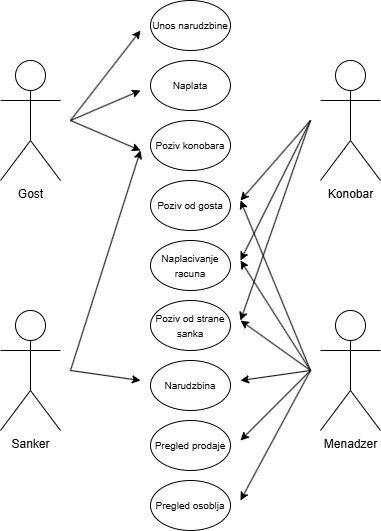

The diagram above was exported from draw.io. Its source (the exported page's mxGraphModel, read from the mxfile embedded in the PNG):
<mxGraphModel dx="1154" dy="538" grid="1" gridSize="10" guides="1" tooltips="1" connect="1" arrows="1" fold="1" page="1" pageScale="1" pageWidth="850" pageHeight="1100" math="0" shadow="0">
  <root>
    <mxCell id="0" />
    <mxCell id="1" parent="0" />
    <mxCell id="-PUMTnez7SyP2AGvpA-w-1" value="Gost" style="shape=umlActor;verticalLabelPosition=bottom;verticalAlign=top;html=1;outlineConnect=0;" vertex="1" parent="1">
      <mxGeometry x="210" y="460" width="60" height="120" as="geometry" />
    </mxCell>
    <mxCell id="-PUMTnez7SyP2AGvpA-w-2" value="&lt;font style=&quot;font-size: 10px;&quot;&gt;Unos narudzbine&lt;/font&gt;" style="ellipse;whiteSpace=wrap;html=1;" vertex="1" parent="1">
      <mxGeometry x="360" y="400" width="80" height="50" as="geometry" />
    </mxCell>
    <mxCell id="-PUMTnez7SyP2AGvpA-w-3" value="&lt;font style=&quot;font-size: 10px;&quot;&gt;Naplacivanje racuna&lt;/font&gt;" style="ellipse;whiteSpace=wrap;html=1;" vertex="1" parent="1">
      <mxGeometry x="360" y="640" width="80" height="50" as="geometry" />
    </mxCell>
    <mxCell id="-PUMTnez7SyP2AGvpA-w-4" value="&lt;font style=&quot;font-size: 10px;&quot;&gt;Poziv od gosta&lt;/font&gt;" style="ellipse;whiteSpace=wrap;html=1;" vertex="1" parent="1">
      <mxGeometry x="360" y="580" width="80" height="50" as="geometry" />
    </mxCell>
    <mxCell id="-PUMTnez7SyP2AGvpA-w-5" value="&lt;font style=&quot;font-size: 10px;&quot;&gt;Naplata&lt;/font&gt;" style="ellipse;whiteSpace=wrap;html=1;" vertex="1" parent="1">
      <mxGeometry x="360" y="460" width="80" height="50" as="geometry" />
    </mxCell>
    <mxCell id="-PUMTnez7SyP2AGvpA-w-6" value="&lt;font style=&quot;font-size: 10px;&quot;&gt;Poziv konobara&lt;/font&gt;" style="ellipse;whiteSpace=wrap;html=1;" vertex="1" parent="1">
      <mxGeometry x="360" y="520" width="80" height="50" as="geometry" />
    </mxCell>
    <mxCell id="-PUMTnez7SyP2AGvpA-w-7" value="&lt;font style=&quot;font-size: 10px;&quot;&gt;Poziv od strane sanka&lt;/font&gt;" style="ellipse;whiteSpace=wrap;html=1;" vertex="1" parent="1">
      <mxGeometry x="360" y="700" width="80" height="50" as="geometry" />
    </mxCell>
    <mxCell id="-PUMTnez7SyP2AGvpA-w-8" value="&lt;font style=&quot;font-size: 10px;&quot;&gt;Narudzbina&lt;/font&gt;" style="ellipse;whiteSpace=wrap;html=1;" vertex="1" parent="1">
      <mxGeometry x="360" y="760" width="80" height="50" as="geometry" />
    </mxCell>
    <mxCell id="-PUMTnez7SyP2AGvpA-w-9" value="&lt;font style=&quot;font-size: 10px;&quot;&gt;Pregled prodaje&lt;/font&gt;" style="ellipse;whiteSpace=wrap;html=1;" vertex="1" parent="1">
      <mxGeometry x="360" y="820" width="80" height="50" as="geometry" />
    </mxCell>
    <mxCell id="-PUMTnez7SyP2AGvpA-w-10" value="&lt;font style=&quot;font-size: 10px;&quot;&gt;Pregled osoblja&lt;/font&gt;" style="ellipse;whiteSpace=wrap;html=1;" vertex="1" parent="1">
      <mxGeometry x="360" y="880" width="80" height="50" as="geometry" />
    </mxCell>
    <mxCell id="-PUMTnez7SyP2AGvpA-w-11" value="Sanker" style="shape=umlActor;verticalLabelPosition=bottom;verticalAlign=top;html=1;outlineConnect=0;" vertex="1" parent="1">
      <mxGeometry x="210" y="710" width="60" height="120" as="geometry" />
    </mxCell>
    <mxCell id="-PUMTnez7SyP2AGvpA-w-12" value="Konobar" style="shape=umlActor;verticalLabelPosition=bottom;verticalAlign=top;html=1;outlineConnect=0;" vertex="1" parent="1">
      <mxGeometry x="530" y="460" width="60" height="120" as="geometry" />
    </mxCell>
    <mxCell id="-PUMTnez7SyP2AGvpA-w-13" value="Menadzer" style="shape=umlActor;verticalLabelPosition=bottom;verticalAlign=top;html=1;outlineConnect=0;" vertex="1" parent="1">
      <mxGeometry x="530" y="710" width="60" height="120" as="geometry" />
    </mxCell>
    <mxCell id="-PUMTnez7SyP2AGvpA-w-20" value="" style="endArrow=classic;html=1;rounded=0;" edge="1" parent="1">
      <mxGeometry width="50" height="50" relative="1" as="geometry">
        <mxPoint x="280" y="520" as="sourcePoint" />
        <mxPoint x="350" y="430" as="targetPoint" />
      </mxGeometry>
    </mxCell>
    <mxCell id="-PUMTnez7SyP2AGvpA-w-21" value="" style="endArrow=classic;html=1;rounded=0;" edge="1" parent="1">
      <mxGeometry width="50" height="50" relative="1" as="geometry">
        <mxPoint x="280" y="520" as="sourcePoint" />
        <mxPoint x="350" y="490" as="targetPoint" />
      </mxGeometry>
    </mxCell>
    <mxCell id="-PUMTnez7SyP2AGvpA-w-22" value="" style="endArrow=classic;html=1;rounded=0;" edge="1" parent="1">
      <mxGeometry width="50" height="50" relative="1" as="geometry">
        <mxPoint x="280" y="520" as="sourcePoint" />
        <mxPoint x="350" y="550" as="targetPoint" />
      </mxGeometry>
    </mxCell>
    <mxCell id="-PUMTnez7SyP2AGvpA-w-23" value="" style="endArrow=classic;html=1;rounded=0;" edge="1" parent="1">
      <mxGeometry width="50" height="50" relative="1" as="geometry">
        <mxPoint x="520" y="520" as="sourcePoint" />
        <mxPoint x="450" y="600" as="targetPoint" />
      </mxGeometry>
    </mxCell>
    <mxCell id="-PUMTnez7SyP2AGvpA-w-24" value="" style="endArrow=classic;html=1;rounded=0;" edge="1" parent="1">
      <mxGeometry width="50" height="50" relative="1" as="geometry">
        <mxPoint x="520" y="520" as="sourcePoint" />
        <mxPoint x="450" y="660" as="targetPoint" />
      </mxGeometry>
    </mxCell>
    <mxCell id="-PUMTnez7SyP2AGvpA-w-25" value="" style="endArrow=classic;html=1;rounded=0;" edge="1" parent="1">
      <mxGeometry width="50" height="50" relative="1" as="geometry">
        <mxPoint x="520" y="520" as="sourcePoint" />
        <mxPoint x="450" y="720" as="targetPoint" />
      </mxGeometry>
    </mxCell>
    <mxCell id="-PUMTnez7SyP2AGvpA-w-26" value="" style="endArrow=classic;html=1;rounded=0;" edge="1" parent="1">
      <mxGeometry width="50" height="50" relative="1" as="geometry">
        <mxPoint x="520" y="770" as="sourcePoint" />
        <mxPoint x="450" y="600" as="targetPoint" />
      </mxGeometry>
    </mxCell>
    <mxCell id="-PUMTnez7SyP2AGvpA-w-27" value="" style="endArrow=classic;html=1;rounded=0;" edge="1" parent="1">
      <mxGeometry width="50" height="50" relative="1" as="geometry">
        <mxPoint x="520" y="770" as="sourcePoint" />
        <mxPoint x="450" y="660" as="targetPoint" />
      </mxGeometry>
    </mxCell>
    <mxCell id="-PUMTnez7SyP2AGvpA-w-28" value="" style="endArrow=classic;html=1;rounded=0;" edge="1" parent="1">
      <mxGeometry width="50" height="50" relative="1" as="geometry">
        <mxPoint x="520" y="770" as="sourcePoint" />
        <mxPoint x="450" y="720" as="targetPoint" />
      </mxGeometry>
    </mxCell>
    <mxCell id="-PUMTnez7SyP2AGvpA-w-29" value="" style="endArrow=classic;html=1;rounded=0;" edge="1" parent="1">
      <mxGeometry width="50" height="50" relative="1" as="geometry">
        <mxPoint x="520" y="770" as="sourcePoint" />
        <mxPoint x="450" y="780" as="targetPoint" />
      </mxGeometry>
    </mxCell>
    <mxCell id="-PUMTnez7SyP2AGvpA-w-30" value="" style="endArrow=classic;html=1;rounded=0;" edge="1" parent="1">
      <mxGeometry width="50" height="50" relative="1" as="geometry">
        <mxPoint x="520" y="770" as="sourcePoint" />
        <mxPoint x="450" y="840" as="targetPoint" />
      </mxGeometry>
    </mxCell>
    <mxCell id="-PUMTnez7SyP2AGvpA-w-31" value="" style="endArrow=classic;html=1;rounded=0;" edge="1" parent="1">
      <mxGeometry width="50" height="50" relative="1" as="geometry">
        <mxPoint x="520" y="770" as="sourcePoint" />
        <mxPoint x="450" y="900" as="targetPoint" />
      </mxGeometry>
    </mxCell>
    <mxCell id="-PUMTnez7SyP2AGvpA-w-32" value="" style="endArrow=classic;html=1;rounded=0;" edge="1" parent="1">
      <mxGeometry width="50" height="50" relative="1" as="geometry">
        <mxPoint x="280" y="770" as="sourcePoint" />
        <mxPoint x="350" y="780" as="targetPoint" />
      </mxGeometry>
    </mxCell>
    <mxCell id="-PUMTnez7SyP2AGvpA-w-33" value="" style="endArrow=classic;html=1;rounded=0;" edge="1" parent="1">
      <mxGeometry width="50" height="50" relative="1" as="geometry">
        <mxPoint x="280" y="770" as="sourcePoint" />
        <mxPoint x="350" y="550" as="targetPoint" />
      </mxGeometry>
    </mxCell>
  </root>
</mxGraphModel>